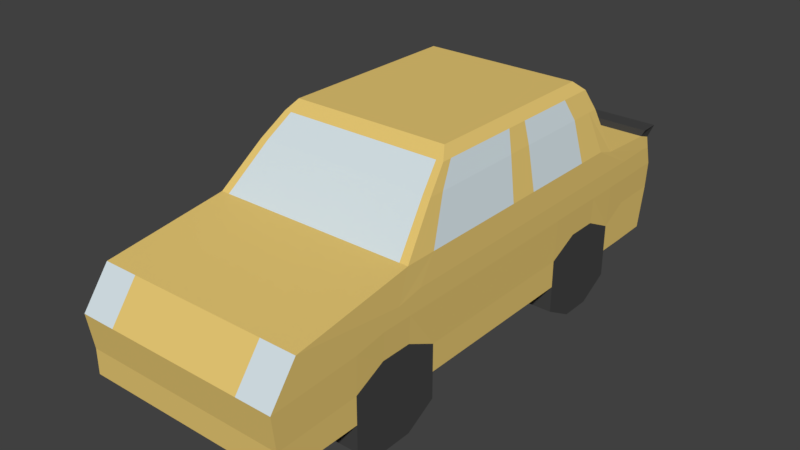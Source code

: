 # Source: AUTO_05.blend  (saved by Blender 2.79.0; exported with 4.5.12 LTS)
import bpy
from mathutils import Matrix  # noqa: F401  (used for matrix-valued properties, if any)

bpy.ops.wm.read_factory_settings(use_empty=True)
scene = bpy.context.scene
scene.name = 'Scene'

# ---- collections
col_collection_1 = bpy.data.collections.new('Collection 1'); scene.collection.children.link(col_collection_1)

# ---- materials (node trees are filled in below, after node groups)
mat_material = bpy.data.materials.new('Material')
mat_material.alpha_threshold = 0.0
mat_material.use_transparent_shadow = False
mat_material.diffuse_color = (0.8, 0.5786, 0.1734, 1.0)
mat_material.roughness = 0.5
mat_material.line_color = (0.0, 0.0, 0.0, 1.0)
mat_material_001 = bpy.data.materials.new('Material.001')
mat_material_001.alpha_threshold = 0.0
mat_material_001.use_transparent_shadow = False
mat_material_001.diffuse_color = (0.06072, 0.06072, 0.06072, 1.0)
mat_material_001.roughness = 0.5
mat_material_002 = bpy.data.materials.new('Material.002')
mat_material_002.alpha_threshold = 0.0
mat_material_002.use_transparent_shadow = False
mat_material_002.diffuse_color = (0.6654, 0.7605, 0.7991, 1.0)
mat_material_002.roughness = 0.5
mat_material_003 = bpy.data.materials.new('Material.003')
mat_material_003.alpha_threshold = 0.0
mat_material_003.use_transparent_shadow = False
mat_material_003.diffuse_color = (0.1376, 0.01231, 0.01231, 1.0)
mat_material_003.roughness = 0.5

# ---- material node trees

# ---- world
world_world = bpy.data.worlds.new('World'); scene.world = world_world
world_world.color = (0.05088, 0.05088, 0.05088)
world_world.use_sun_shadow = False
world_world.sun_shadow_jitter_overblur = 0.0
world_world.cycles.sampling_method = 'MANUAL'

# ---- meshes
me_cube = bpy.data.meshes.new('Cube')
me_cube.from_pydata([(1.0, 1.645, -1.0), (1.0, -2.955, -1.0), (-1.0, -2.955, -1.0), (-1.0, 1.645, -1.0), (0.7692, 0.9685, 0.7597), (0.7692, -0.8479, 0.7597), (-0.7692, -0.8479, 0.7597), (-0.7692, 0.9685, 0.7597), (1.011, 1.645, -0.3333), (1.0, 1.333, 0.03714), (1.011, -3.003, -0.4233), (1.0, -1.56, 0.0913), (-1.011, -3.003, -0.4233), (-1.0, -1.56, 0.0913), (-1.011, 1.645, -0.3333), (-1.0, 1.333, 0.03714), (1.0, 1.378, -1.0), (1.0, 0.4791, -1.0), (1.0, -1.246, -1.0), (1.0, -2.145, -1.0), (-1.0, -2.145, -1.0), (-1.0, -1.246, -1.0), (-1.0, 0.4791, -1.0), (-1.0, 1.378, -1.0), (0.7692, 0.8181, 0.7597), (0.7692, 0.4182, 0.7597), (0.7692, -0.3816, 0.7597), (0.7692, -0.7815, 0.7597), (-0.7692, -0.7815, 0.7597), (-0.7692, -0.3816, 0.7597), (-0.7692, 0.4182, 0.7597), (-0.7692, 0.8181, 0.7597), (-1.011, -2.145, -0.3821), (-1.011, -1.246, -0.3333), (-1.011, 0.4791, -0.3333), (-1.011, 1.378, -0.3333), (-1.0, -1.256, 0.0913), (-1.0, -0.6418, 0.0913), (-1.0, 0.5451, 0.0913), (-1.0, 1.16, 0.0913), (1.011, 1.378, -0.3333), (1.011, 0.4791, -0.3333), (1.011, -1.246, -0.3333), (1.011, -2.145, -0.3821), (1.0, 1.16, 0.0913), (1.0, 0.5451, 0.0913), (1.0, -0.6418, 0.0913), (1.0, -1.256, 0.0913), (0.6617, 1.645, -1.0), (-0.6617, 1.645, -1.0), (0.6617, -2.955, -1.0), (-0.6617, -2.955, -1.0), (0.5862, 0.9685, 0.7597), (-0.5862, 0.9685, 0.7597), (0.5862, -0.8479, 0.7597), (-0.5862, -0.8479, 0.7597), (0.9177, 1.333, 0.03714), (-0.9177, 1.333, 0.03714), (0.6689, -3.003, -0.4233), (-0.6689, -3.003, -0.4233), (0.9177, -1.56, 0.0913), (-0.9177, -1.56, 0.0913), (-0.5862, 0.8181, 0.7597), (0.5862, 0.8181, 0.7597), (-0.5862, 0.4182, 0.7597), (0.5862, 0.4182, 0.7597), (-0.5862, -0.3816, 0.7597), (0.5862, -0.3816, 0.7597), (-0.5862, -0.7815, 0.7597), (0.5862, -0.7815, 0.7597), (0.6617, 1.378, -1.0), (-0.6617, 1.378, -1.0), (0.6617, 0.4791, -1.0), (-0.6617, 0.4791, -1.0), (0.6617, -1.246, -1.0), (-0.6617, -1.246, -1.0), (0.6617, -2.145, -1.0), (-0.6617, -2.145, -1.0), (1.0, 1.378, -1.259), (1.0, 0.4791, -1.259), (1.0, -1.246, -1.259), (1.0, -2.145, -1.259), (-1.0, -2.145, -1.259), (-1.0, -1.246, -1.259), (-1.0, 0.4791, -1.259), (-1.0, 1.378, -1.259), (-0.6617, 1.378, -1.259), (-0.6617, 0.4791, -1.259), (-0.6617, -1.246, -1.259), (-0.6617, -2.145, -1.259), (0.6617, 1.378, -1.259), (0.6617, 0.4791, -1.259), (0.6617, -1.246, -1.259), (0.6617, -2.145, -1.259), (1.0, -1.546, -1.0), (1.0, -1.845, -1.0), (-1.0, -1.845, -1.0), (-1.0, -1.546, -1.0), (0.7692, -0.5149, 0.7597), (0.7692, -0.6482, 0.7597), (-0.7692, -0.6482, 0.7597), (-0.7692, -0.5149, 0.7597), (-1.011, -1.845, -0.3333), (-1.011, -1.546, -0.3333), (-1.0, -1.051, 0.0913), (-1.0, -0.8466, 0.0913), (1.011, -1.546, -0.3333), (1.011, -1.845, -0.3333), (1.0, -0.8466, 0.0913), (1.0, -1.051, 0.0913), (0.6617, -1.845, -1.0), (0.6617, -1.546, -1.0), (-0.6617, -1.845, -1.0), (-0.6617, -1.546, -1.0), (0.5862, -0.5149, 0.7597), (0.5862, -0.6482, 0.7597), (-0.5862, -0.5149, 0.7597), (-0.5862, -0.6482, 0.7597), (1.0, -1.546, -1.429), (1.0, -1.845, -1.429), (-1.0, -1.845, -1.429), (-1.0, -1.546, -1.429), (0.6617, -1.845, -1.429), (0.6617, -1.546, -1.429), (-0.6617, -1.845, -1.429), (-0.6617, -1.546, -1.429), (1.0, 1.078, -1.0), (1.0, 0.7787, -1.0), (-1.0, 0.7787, -1.0), (-1.0, 1.078, -1.0), (0.7692, 0.6848, 0.7597), (0.7692, 0.5515, 0.7597), (-0.7692, 0.5515, 0.7597), (-0.7692, 0.6848, 0.7597), (-1.011, 0.7787, -0.3333), (-1.011, 1.078, -0.3333), (-1.0, 0.8387, 0.0913), (-1.0, 0.9547, 0.0913), (1.011, 1.078, -0.3333), (1.011, 0.7787, -0.3333), (1.0, 0.9547, 0.0913), (1.0, 0.8387, 0.0913), (0.6617, 0.7787, -1.0), (0.6617, 1.078, -1.0), (-0.6617, 0.7787, -1.0), (-0.6617, 1.078, -1.0), (0.5862, 0.6848, 0.7597), (0.5862, 0.5515, 0.7597), (-0.5862, 0.6848, 0.7597), (-0.5862, 0.5515, 0.7597), (1.0, 1.078, -1.429), (1.0, 0.7787, -1.429), (-1.0, 0.7787, -1.429), (-1.0, 1.078, -1.429), (0.6617, 0.7787, -1.429), (0.6617, 1.078, -1.429), (-0.6617, 0.7787, -1.429), (-0.6617, 1.078, -1.429), (1.011, 1.601, -0.1476), (1.011, -2.743, -0.07345), (-1.011, -2.743, -0.07345), (-1.011, 1.601, -0.1476), (1.011, 1.343, -0.1476), (1.011, 0.5865, -0.1476), (1.011, -0.9216, -0.1476), (1.011, -1.678, -0.1964), (-1.011, -1.678, -0.1964), (-1.011, -0.9216, -0.1476), (-1.011, 0.5865, -0.1476), (-1.011, 1.343, -0.1476), (0.6689, -2.743, -0.07345), (-0.6689, -2.743, -0.07345), (-1.011, -1.426, -0.1476), (-1.011, -1.174, -0.1476), (1.011, -1.174, -0.1476), (1.011, -1.426, -0.1476), (-1.011, 0.8387, -0.1476), (-1.011, 1.091, -0.1476), (1.011, 1.091, -0.1476), (1.011, 0.8387, -0.1476), (-0.6617, 2.021, -0.993), (-1.0, 2.021, -0.993), (1.0, 2.021, -0.993), (1.011, 2.1, -0.3264), (1.011, 2.05, -0.1527), (1.0, 2.037, -0.0375), (-1.011, 2.1, -0.3264), (-1.011, 2.05, -0.1527), (-1.0, 2.037, -0.0375), (-0.6617, 2.037, -0.0375), (-0.6689, 2.1, -0.3264), (0.6617, 2.021, -0.993), (0.6617, 2.037, -0.0375), (0.6689, 2.1, -0.3264), (0.6689, 2.05, -0.1527), (-0.6689, 2.05, -0.1527), (0.8993, 1.174, 0.4729), (0.8993, -1.178, 0.4729), (-0.8993, -1.178, 0.4729), (-0.8993, 1.174, 0.4729), (-0.8993, -1.026, 0.4729), (-0.8993, -0.457, 0.4729), (-0.8993, 0.5786, 0.4729), (-0.8993, 1.068, 0.4729), (0.8993, 1.068, 0.4729), (0.8993, 0.5786, 0.4729), (0.8993, -0.457, 0.4729), (0.8993, -1.026, 0.4729), (0.8253, 1.174, 0.4729), (-0.8253, 1.174, 0.4729), (0.8253, -1.178, 0.4729), (-0.8253, -1.178, 0.4729), (0.8993, -0.6201, 0.4729), (0.8993, -0.7831, 0.4729), (-0.8993, -0.7831, 0.4729), (-0.8993, -0.6201, 0.4729), (0.8993, 0.9047, 0.4729), (0.8993, 0.8304, 0.4729), (-0.8993, 0.8304, 0.4729), (-0.8993, 0.9047, 0.4729), (1.0, 1.645, -0.5891), (1.0, -2.955, -0.7583), (-1.0, -2.955, -0.7583), (-1.0, 1.645, -0.5891), (1.0, 1.378, -0.737), (1.0, 0.4791, -0.737), (1.0, -1.246, -0.737), (1.0, -2.145, -0.737), (-1.0, -2.145, -0.737), (-1.0, -1.246, -0.737), (-1.0, 0.4791, -0.737), (-1.0, 1.378, -0.737), (0.6617, -2.955, -0.7583), (-0.6617, -2.955, -0.7583), (-1.0, -1.845, -0.5891), (-1.0, -1.546, -0.5891), (1.0, -1.546, -0.5891), (1.0, -1.845, -0.5891), (-1.0, 0.7787, -0.5891), (-1.0, 1.078, -0.5891), (1.0, 1.078, -0.5891), (1.0, 0.7787, -0.5891), (1.0, 2.1, -0.5822), (-1.0, 2.1, -0.5822), (0.6617, 2.1, -0.5822), (-0.6617, 2.1, -0.5822), (0.8368, 1.082, 0.6669), (0.8368, -0.9482, 0.6669), (-0.8368, -0.9482, 0.6669), (-0.8368, 1.082, 0.6669), (0.768, 1.082, 0.6669), (-0.768, 1.082, 0.6669), (-0.8368, -0.8536, 0.6669), (-0.8368, -0.416, 0.6669), (-0.8368, 0.4801, 0.6669), (-0.8368, 0.9177, 0.6669), (0.8368, 0.9177, 0.6669), (0.8368, 0.4801, 0.6669), (0.8368, -0.416, 0.6669), (0.8368, -0.8536, 0.6669), (0.768, -0.9482, 0.6669), (-0.768, -0.9482, 0.6669), (0.8368, -0.5619, 0.6669), (0.8368, -0.7078, 0.6669), (-0.8368, -0.7078, 0.6669), (-0.8368, -0.5619, 0.6669), (0.8368, 0.8049, 0.6669), (0.8368, 0.7478, 0.6669), (-0.8368, 0.7478, 0.6669), (-0.8368, 0.8049, 0.6669), (1.0, -0.6959, -1.0), (-1.0, -0.6959, -1.0), (0.7692, -0.07882, 0.7597), (-0.7692, -0.07882, 0.7597), (-1.011, -0.6959, -0.3333), (-1.0, -0.21, 0.0913), (1.011, -0.6959, -0.3333), (1.0, -0.21, 0.0913), (0.6617, -0.6959, -1.0), (-0.6617, -0.6959, -1.0), (0.5862, -0.07882, 0.7597), (-0.5862, -0.07882, 0.7597), (-1.011, -0.4189, -0.1476), (1.011, -0.4189, -0.1476), (0.8993, -0.1305, 0.4729), (-0.8993, -0.1305, 0.4729), (-1.0, -0.6959, -0.737), (1.0, -0.6959, -0.737), (0.8368, -0.08114, 0.6669), (-0.8368, -0.08114, 0.6669), (-1.0, -0.3149, -1.0), (-0.7692, 0.1165, 0.7597), (-1.011, -0.3149, -0.3333), (-1.0, 0.08218, 0.0913), (0.6617, -0.3149, -1.0), (-0.6617, -0.3149, -1.0), (-1.011, -0.07347, -0.1476), (-0.8993, 0.1238, 0.4729), (-1.0, -0.3149, -0.737), (-0.8368, 0.1383, 0.6669), (1.0, -0.3149, -1.0), (0.7692, 0.1165, 0.7597), (1.011, -0.3149, -0.3333), (1.0, 0.08218, 0.0913), (0.5862, 0.1165, 0.7597), (-0.5862, 0.1165, 0.7597), (1.011, -0.07347, -0.1476), (0.8993, 0.1238, 0.4729), (1.0, -0.3149, -0.737), (0.8368, 0.1383, 0.6669), (-0.6617, 1.93, -0.9947), (-1.0, 1.93, -0.9947), (1.0, 1.93, -0.9947), (0.6617, 1.93, -0.9947), (1.011, 1.93, -0.3281), (1.0, 1.91, 0.007145), (1.011, 1.959, -0.138), (-1.011, 1.93, -0.3281), (-0.7237, 1.91, 0.007145), (0.7237, 1.91, 0.007145), (-1.011, 1.959, -0.138), (-1.0, 1.91, 0.007145), (1.0, 1.93, -0.5839), (-1.0, 1.93, -0.5839), (0.7462, 1.915, 0.07154), (0.6823, 2.094, 0.07324), (-1.031, 1.915, 0.07154), (-1.031, 2.094, 0.07324), (-0.6823, 2.094, 0.07324), (1.031, 2.094, 0.07324), (1.031, 1.915, 0.07154), (-0.7462, 1.915, 0.07154)], [], [(77, 51, 2, 20), (68, 28, 6, 55), (259, 27, 5, 247), (261, 55, 6, 248), (255, 31, 7, 249), (323, 317, 186, 243), (209, 57, 15, 199), (310, 311, 181, 180), (231, 35, 14, 223), (169, 39, 15, 161), (233, 59, 12, 222), (171, 61, 13, 160), (227, 43, 10, 221), (165, 47, 11, 159), (158, 9, 44, 162), (179, 141, 45, 163), (283, 277, 46, 164), (175, 109, 47, 165), (220, 8, 40, 224), (241, 139, 41, 225), (287, 276, 42, 226), (237, 107, 43, 227), (160, 13, 36, 166), (173, 105, 37, 167), (296, 293, 38, 168), (177, 137, 39, 169), (222, 12, 32, 228), (235, 103, 33, 229), (298, 292, 34, 230), (239, 135, 35, 231), (248, 6, 28, 252), (265, 101, 29, 253), (299, 291, 30, 254), (269, 133, 31, 255), (246, 4, 24, 256), (267, 131, 25, 257), (288, 272, 26, 258), (263, 99, 27, 259), (53, 7, 31, 62), (149, 132, 30, 64), (281, 273, 29, 66), (117, 100, 28, 68), (49, 71, 23, 3), (17, 72, 91, 79), (279, 75, 21, 271), (127, 17, 79, 151), (23, 71, 86, 85), (110, 76, 77, 112), (270, 18, 74, 278), (278, 74, 75, 279), (112, 77, 89, 124), (142, 72, 73, 144), (0, 16, 70, 48), (48, 70, 71, 49), (99, 115, 69, 27), (115, 117, 68, 69), (272, 280, 67, 26), (280, 281, 66, 67), (131, 147, 65, 25), (147, 149, 64, 65), (4, 52, 63, 24), (52, 53, 62, 63), (159, 11, 60, 170), (170, 60, 61, 171), (221, 10, 58, 232), (232, 58, 59, 233), (312, 313, 191, 182), (316, 314, 183, 184), (196, 9, 56, 208), (208, 56, 57, 209), (318, 319, 324, 331), (315, 316, 184, 185), (247, 5, 54, 260), (260, 54, 55, 261), (27, 69, 54, 5), (69, 68, 55, 54), (19, 1, 50, 76), (76, 50, 51, 77), (156, 87, 84, 152), (124, 89, 82, 120), (119, 81, 93, 122), (151, 79, 91, 154), (73, 22, 84, 87), (21, 75, 88, 83), (95, 19, 81, 119), (74, 18, 80, 92), (143, 70, 90, 155), (77, 20, 82, 89), (144, 73, 87, 156), (97, 21, 83, 121), (19, 76, 93, 81), (70, 16, 78, 90), (129, 23, 85, 153), (111, 74, 92, 123), (76, 110, 122, 93), (110, 111, 123, 122), (20, 96, 120, 82), (96, 97, 121, 120), (18, 94, 118, 80), (94, 95, 119, 118), (80, 118, 123, 92), (118, 119, 122, 123), (88, 125, 121, 83), (125, 124, 120, 121), (67, 66, 116, 114), (114, 116, 117, 115), (26, 67, 114, 98), (98, 114, 115, 99), (75, 113, 125, 88), (113, 112, 124, 125), (74, 111, 113, 75), (111, 110, 112, 113), (66, 29, 101, 116), (116, 101, 100, 117), (258, 26, 98, 262), (262, 98, 99, 263), (252, 28, 100, 264), (264, 100, 101, 265), (228, 32, 102, 234), (234, 102, 103, 235), (166, 36, 104, 172), (172, 104, 105, 173), (226, 42, 106, 236), (236, 106, 107, 237), (164, 46, 108, 174), (174, 108, 109, 175), (22, 128, 152, 84), (128, 129, 153, 152), (71, 145, 157, 86), (145, 144, 156, 157), (72, 142, 154, 91), (142, 143, 155, 154), (78, 150, 155, 90), (150, 151, 154, 155), (86, 157, 153, 85), (157, 156, 152, 153), (63, 62, 148, 146), (146, 148, 149, 147), (24, 63, 146, 130), (130, 146, 147, 131), (70, 143, 145, 71), (143, 142, 144, 145), (16, 126, 150, 78), (126, 127, 151, 150), (62, 31, 133, 148), (148, 133, 132, 149), (256, 24, 130, 266), (266, 130, 131, 267), (254, 30, 132, 268), (268, 132, 133, 269), (230, 34, 134, 238), (238, 134, 135, 239), (168, 38, 136, 176), (176, 136, 137, 177), (224, 40, 138, 240), (240, 138, 139, 241), (162, 44, 140, 178), (178, 140, 141, 179), (138, 178, 179, 139), (40, 162, 178, 138), (134, 176, 177, 135), (34, 168, 176, 134), (106, 174, 175, 107), (42, 164, 174, 106), (102, 172, 173, 103), (32, 166, 172, 102), (317, 320, 187, 186), (192, 189, 328, 325), (58, 170, 171, 59), (10, 159, 170, 58), (135, 177, 169, 35), (292, 296, 168, 34), (103, 173, 167, 33), (12, 160, 166, 32), (107, 175, 165, 43), (276, 283, 164, 42), (139, 179, 163, 41), (8, 158, 162, 40), (43, 165, 159, 10), (59, 171, 160, 12), (35, 169, 161, 14), (320, 321, 188, 187), (245, 180, 181, 243), (195, 190, 186, 187), (184, 183, 193, 194), (194, 193, 190, 195), (242, 182, 191, 244), (244, 191, 180, 245), (192, 194, 195, 189), (185, 184, 194, 192), (189, 195, 187, 188), (313, 310, 180, 191), (188, 321, 326, 327), (322, 312, 182, 242), (136, 218, 219, 137), (38, 202, 218, 136), (140, 216, 217, 141), (44, 204, 216, 140), (104, 214, 215, 105), (36, 200, 214, 104), (108, 212, 213, 109), (46, 206, 212, 108), (60, 210, 211, 61), (11, 197, 210, 60), (250, 208, 209, 251), (246, 196, 208, 250), (109, 213, 207, 47), (277, 284, 206, 46), (141, 217, 205, 45), (9, 196, 204, 44), (137, 219, 203, 39), (293, 297, 202, 38), (105, 215, 201, 37), (13, 198, 200, 36), (251, 209, 199, 249), (39, 203, 199, 15), (61, 211, 198, 13), (47, 207, 197, 11), (314, 322, 242, 183), (193, 244, 245, 190), (183, 242, 244, 193), (190, 245, 243, 186), (126, 240, 241, 127), (16, 224, 240, 126), (128, 238, 239, 129), (22, 230, 238, 128), (94, 236, 237, 95), (18, 226, 236, 94), (96, 234, 235, 97), (20, 228, 234, 96), (50, 232, 233, 51), (1, 221, 232, 50), (129, 239, 231, 23), (290, 298, 230, 22), (97, 235, 229, 21), (2, 222, 228, 20), (95, 237, 227, 19), (270, 287, 226, 18), (127, 241, 225, 17), (0, 220, 224, 16), (19, 227, 221, 1), (51, 233, 222, 2), (23, 231, 223, 3), (311, 323, 243, 181), (53, 251, 249, 7), (4, 246, 250, 52), (52, 250, 251, 53), (218, 268, 269, 219), (202, 254, 268, 218), (216, 266, 267, 217), (204, 256, 266, 216), (214, 264, 265, 215), (200, 252, 264, 214), (212, 262, 263, 213), (206, 258, 262, 212), (210, 260, 261, 211), (197, 247, 260, 210), (213, 263, 259, 207), (284, 288, 258, 206), (217, 267, 257, 205), (196, 246, 256, 204), (219, 269, 255, 203), (297, 299, 254, 202), (215, 265, 253, 201), (198, 248, 252, 200), (203, 255, 249, 199), (211, 261, 248, 198), (207, 259, 247, 197), (201, 253, 289, 285), (307, 309, 288, 284), (300, 308, 287, 270), (21, 229, 286, 271), (37, 201, 285, 275), (303, 307, 284, 277), (302, 306, 283, 276), (33, 167, 282, 274), (304, 305, 281, 280), (301, 304, 280, 272), (294, 278, 279, 295), (300, 270, 278, 294), (295, 279, 271, 290), (305, 291, 273, 281), (309, 301, 272, 288), (253, 29, 273, 289), (229, 33, 274, 286), (167, 37, 275, 282), (308, 302, 276, 287), (306, 303, 277, 283), (163, 45, 303, 306), (225, 41, 302, 308), (257, 25, 301, 309), (64, 30, 291, 305), (73, 295, 290, 22), (17, 300, 294, 72), (72, 294, 295, 73), (25, 65, 304, 301), (65, 64, 305, 304), (41, 163, 306, 302), (45, 205, 307, 303), (17, 225, 308, 300), (205, 257, 309, 307), (285, 289, 299, 297), (271, 286, 298, 290), (275, 285, 297, 293), (274, 282, 296, 292), (289, 273, 291, 299), (286, 274, 292, 298), (282, 275, 293, 296), (3, 223, 323, 311), (8, 220, 322, 314), (220, 0, 312, 322), (56, 9, 315, 319), (48, 49, 310, 313), (161, 15, 321, 320), (57, 56, 319, 318), (14, 161, 320, 317), (9, 158, 316, 315), (15, 57, 318, 321), (158, 8, 314, 316), (0, 48, 313, 312), (49, 3, 311, 310), (223, 14, 317, 323), (326, 331, 328, 327), (331, 324, 325, 328), (324, 330, 329, 325), (315, 185, 329, 330), (321, 318, 331, 326), (185, 192, 325, 329), (319, 315, 330, 324), (189, 188, 327, 328)])
me_cube.polygons.foreach_set('material_index', [0, 0, 0, 0, 0, 0, 0, 0, 0, 0, 0, 0, 0, 0, 0, 0, 0, 0, 0, 0, 0, 0, 0, 0, 0, 0, 0, 0, 0, 0, 0, 0, 0, 0, 0, 0, 0, 0, 0, 0, 0, 0, 0, 1, 0, 1, 1, 0, 0, 0, 1, 0, 0, 0, 0, 0, 0, 0, 0, 0, 0, 0, 0, 0, 0, 0, 0, 0, 0, 2, 1, 0, 0, 0, 0, 0, 0, 0, 1, 1, 1, 1, 1, 1, 1, 1, 1, 1, 1, 1, 1, 1, 1, 1, 1, 1, 1, 1, 1, 1, 1, 1, 1, 1, 0, 0, 0, 0, 1, 1, 0, 0, 0, 0, 0, 0, 0, 0, 0, 0, 0, 0, 0, 0, 0, 0, 1, 1, 1, 1, 1, 1, 1, 1, 1, 1, 0, 0, 0, 0, 0, 0, 1, 1, 0, 0, 0, 0, 0, 0, 0, 0, 0, 0, 0, 0, 0, 0, 0, 0, 0, 0, 0, 0, 0, 0, 0, 1, 0, 2, 0, 0, 0, 0, 0, 0, 0, 0, 0, 2, 0, 0, 0, 0, 0, 0, 0, 0, 0, 0, 0, 0, 1, 0, 0, 2, 0, 0, 2, 2, 2, 2, 2, 0, 2, 0, 2, 2, 2, 0, 0, 2, 2, 0, 0, 0, 0, 0, 0, 0, 3, 3, 1, 1, 1, 1, 1, 1, 1, 1, 0, 0, 1, 0, 1, 0, 1, 0, 1, 0, 0, 0, 0, 0, 0, 0, 0, 0, 2, 0, 0, 2, 2, 2, 2, 2, 0, 2, 2, 2, 0, 0, 2, 2, 0, 0, 0, 0, 2, 0, 0, 0, 2, 0, 0, 0, 0, 0, 0, 0, 0, 0, 0, 0, 0, 0, 0, 0, 0, 0, 0, 0, 0, 0, 0, 0, 0, 0, 2, 0, 2, 0, 0, 0, 0, 0, 0, 0, 0, 0, 0, 0, 0, 0, 0, 0, 0, 0, 0, 0, 0, 0, 1, 1, 1, 1, 1, 1, 1, 1])
me_cube.materials.append(mat_material)
me_cube.materials.append(mat_material_001)
me_cube.materials.append(mat_material_002)
me_cube.materials.append(mat_material_003)
me_cube.use_remesh_preserve_volume = False
me_cube.use_remesh_preserve_attributes = False
me_cube.use_mirror_vertex_groups = False
me_cube.update()

# ---- objects
ob_cube = bpy.data.objects.new('Cube', me_cube)

# ---- transforms, parenting, visibility, modifiers, constraints
ob_cube.location = (0.0, 0.0, 0.0)
ob_cube.lock_rotations_4d = False
ob_cube.empty_display_type = 'ARROWS'
ob_cube.lineart.crease_threshold = 0.0

# ---- collection membership
col_collection_1.objects.link(ob_cube)

# ---- scene / render settings (as saved in the file)
scene.frame_start = 1; scene.frame_end = 250; scene.frame_set(2)
scene.render.engine = 'BLENDER_EEVEE_NEXT'
scene.render.resolution_percentage = 50
scene.render.dither_intensity = 0.0
scene.cycles.use_denoising = False
scene.cycles.samples = 128
scene.cycles.sampling_pattern = 'TABULATED_SOBOL'
scene.cycles.use_adaptive_sampling = False
scene.cycles.use_light_tree = False
scene.cycles.blur_glossy = 0.0
scene.cycles.sample_clamp_indirect = 0.0
scene.view_settings.view_transform = 'Standard'
bpy.context.view_layer.update()

# ---- added for rendering (the .blend has no active camera and no usable light): camera, sun
cam_auto = bpy.data.cameras.new('AutoCamera')
cam_auto.lens = 50.0
cam_auto.sensor_width = 36.0
cam_auto.clip_end = 1000.0
ob_auto_camera = bpy.data.objects.new('AutoCamera', cam_auto)
scene.collection.objects.link(ob_auto_camera)
ob_auto_camera.location = (5.48012, -7.0273, 4.0495)
ob_auto_camera.rotation_euler = (1.09748, -7.21219e-08, 0.694738)
scene.camera = ob_auto_camera
light_auto_sun = bpy.data.lights.new('AutoSun', 'SUN')
light_auto_sun.energy = 3.0
light_auto_sun.angle = 0.0523599
ob_auto_sun = bpy.data.objects.new('AutoSun', light_auto_sun)
scene.collection.objects.link(ob_auto_sun)
ob_auto_sun.rotation_euler = (0.872665, 0.174533, 0.523599)
bpy.context.view_layer.update()
